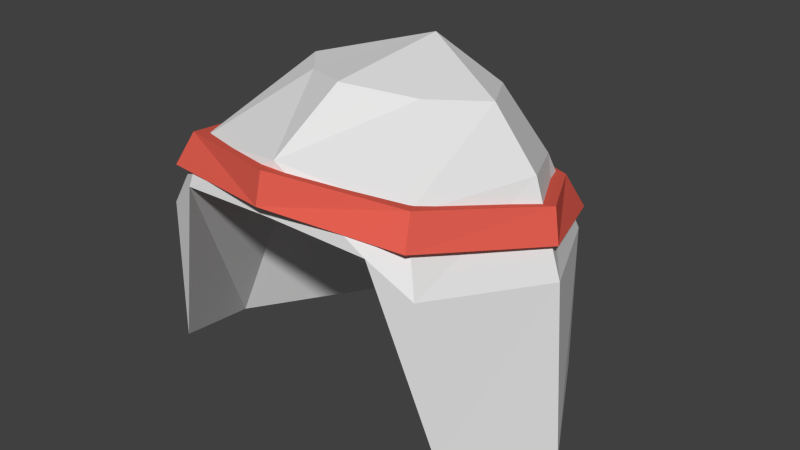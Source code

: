 # Source: accessory_generic_hat.blend  (saved by Blender 2.76.0; exported with 4.5.12 LTS)
import bpy
from mathutils import Matrix  # noqa: F401  (used for matrix-valued properties, if any)

bpy.ops.wm.read_factory_settings(use_empty=True)
scene = bpy.context.scene
scene.name = 'Scene'

# ---- collections
col_collection_1 = bpy.data.collections.new('Collection 1'); scene.collection.children.link(col_collection_1)

# ---- materials (node trees are filled in below, after node groups)
mat_hat_mat = bpy.data.materials.new('hat_mat')
mat_hat_mat.alpha_threshold = 0.0
mat_hat_mat.use_transparent_shadow = False
mat_hat_mat.roughness = 0.5
mat_hat_band_mat = bpy.data.materials.new('hat_band_mat')
mat_hat_band_mat.alpha_threshold = 0.0
mat_hat_band_mat.use_transparent_shadow = False
mat_hat_band_mat.diffuse_color = (0.8, 0.1199, 0.08522, 1.0)
mat_hat_band_mat.roughness = 0.5

# ---- material node trees

# ---- world
world_world = bpy.data.worlds.new('World'); scene.world = world_world
world_world.color = (0.05088, 0.05088, 0.05088)
world_world.use_sun_shadow = False
world_world.sun_shadow_jitter_overblur = 0.0
world_world.cycles.sampling_method = 'MANUAL'
world_world.cycles.sample_map_resolution = 256

# ---- meshes
me_cylinder_001 = bpy.data.meshes.new('Cylinder.001')
me_cylinder_001.from_pydata([(0.0, 0.2221, -0.2048), (0.0, 0.1565, 0.138), (-0.1149, 0.1279, 0.0896), (0.0, 0.06541, 0.2235), (-0.1835, -0.002701, 0.127), (-0.1425, -0.1563, 0.1292), (0.0, -0.1875, 0.1547), (0.0, 0.1941, 0.05774), (0.0, -0.1978, 0.09649), (0.0, -0.09418, 0.2093), (-0.1882, -0.1651, -0.1327), (-0.07323, -0.05234, 0.1962), (-0.2454, -0.02396, -0.1861), (-0.125, 0.004163, 0.1897), (-0.1509, 0.1492, -0.1946), (-0.0684, 0.09909, 0.1706), (-0.123, -0.1948, 0.09209), (-0.1691, -0.1784, 0.05426), (-0.2289, -0.0196, 0.02859), (-0.1474, 0.1529, -0.00465), (0.0, 0.2081, -0.02242), (0.0, -0.01455, 0.1023), (0.0, -0.1157, 0.1508), (-0.09721, -0.09076, 0.1466), (-0.1602, -0.01926, 0.01562), (-0.1354, 0.1355, 0.06656), (-0.1532, 0.1511, 0.02574), (-0.2061, 0.0006531, 0.09904), (-0.2219, -0.01548, 0.06558), (-0.1498, -0.1612, 0.1371), (-0.1596, -0.1808, 0.1026), (0.0, -0.2059, 0.1507), (0.0, -0.2146, 0.1147), (0.0, 0.2083, 0.05104), (0.0, 0.2102, 0.01192)], [], [(6, 9, 11, 5), (5, 11, 13, 4), (2, 15, 1, 7), (4, 13, 15, 2), (5, 17, 16), (17, 5, 4, 18), (19, 2, 7, 20), (18, 4, 2, 19), (1, 15, 3), (11, 9, 3), (15, 13, 3), (9, 1, 3), (13, 11, 3), (14, 19, 20, 0), (10, 17, 18, 12), (16, 8, 6), (6, 5, 16), (17, 10, 16), (12, 16, 10), (12, 18, 19, 14), (22, 8, 16, 23), (23, 24, 21), (16, 12, 24, 23), (21, 22, 23), (24, 12, 14, 0), (21, 24, 0), (32, 31, 29, 30), (26, 34, 32, 30, 28), (28, 27, 25, 26), (26, 25, 33, 34), (33, 25, 27, 29, 31), (30, 29, 27, 28)])
me_cylinder_001.polygons.foreach_set('material_index', [0, 0, 0, 0, 0, 0, 0, 0, 0, 0, 0, 0, 0, 0, 0, 0, 0, 0, 0, 0, 0, 0, 0, 0, 0, 0, 1, 1, 1, 1, 1, 1])
me_cylinder_001.materials.append(mat_hat_mat)
me_cylinder_001.materials.append(mat_hat_band_mat)
me_cylinder_001.use_remesh_preserve_volume = False
me_cylinder_001.use_remesh_preserve_attributes = False
me_cylinder_001.use_mirror_vertex_groups = False
me_cylinder_001.update()

# ---- objects
ob_generic_char_armature = bpy.data.objects.new('generic_char_armature', None)
ob_generic_char_body = bpy.data.objects.new('generic_char_body', None)
ob_char_accessory_turban = bpy.data.objects.new('char_accessory_turban', me_cylinder_001)

# ---- transforms, parenting, visibility, modifiers, constraints
ob_generic_char_armature.location = (0.0, 0.0, 0.0)
ob_generic_char_body.location = (0.0, 0.0, 0.0)
ob_char_accessory_turban.location = (0.0, -0.07325, 1.249)
ob_char_accessory_turban.lineart.crease_threshold = 0.0
_vg = ob_char_accessory_turban.vertex_groups.new(name='arm_lower_l')
_m = ob_char_accessory_turban.modifiers.new('Mirror', 'MIRROR')
_m.use_clip = True

# ---- collection membership
col_collection_1.objects.link(ob_generic_char_armature)
col_collection_1.objects.link(ob_generic_char_body)
col_collection_1.objects.link(ob_char_accessory_turban)

# ---- scene / render settings (as saved in the file)
scene.frame_start = 1; scene.frame_end = 250; scene.frame_set(1)
scene.render.engine = 'BLENDER_EEVEE_NEXT'
scene.render.resolution_percentage = 50
scene.render.dither_intensity = 0.0
scene.cycles.use_denoising = False
scene.cycles.samples = 10
scene.cycles.sampling_pattern = 'TABULATED_SOBOL'
scene.cycles.light_sampling_threshold = 0.0
scene.cycles.use_adaptive_sampling = False
scene.cycles.use_light_tree = False
scene.cycles.blur_glossy = 0.0
scene.cycles.pixel_filter_type = 'GAUSSIAN'
scene.cycles.sample_clamp_indirect = 0.0
scene.view_settings.view_transform = 'Standard'
bpy.context.view_layer.update()

# ---- added for rendering (the .blend has no active camera and no usable light): camera, sun
cam_auto = bpy.data.cameras.new('AutoCamera')
cam_auto.lens = 50.0
cam_auto.sensor_width = 36.0
cam_auto.clip_end = 1000.0
ob_auto_camera = bpy.data.objects.new('AutoCamera', cam_auto)
scene.collection.objects.link(ob_auto_camera)
ob_auto_camera.location = (0.725664, -0.940288, 1.83853)
ob_auto_camera.rotation_euler = (1.09748, -7.21219e-08, 0.694738)
scene.camera = ob_auto_camera
light_auto_sun = bpy.data.lights.new('AutoSun', 'SUN')
light_auto_sun.energy = 3.0
light_auto_sun.angle = 0.0523599
ob_auto_sun = bpy.data.objects.new('AutoSun', light_auto_sun)
scene.collection.objects.link(ob_auto_sun)
ob_auto_sun.rotation_euler = (0.872665, 0.174533, 0.523599)
bpy.context.view_layer.update()
